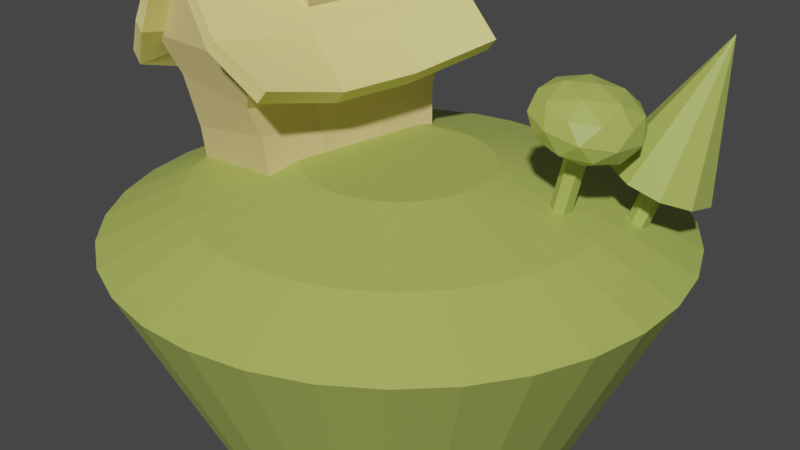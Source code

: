 # Source: 15-solidify-modifier.blend  (saved by Blender 3.0.42; exported with 4.5.12 LTS)
import bpy
from mathutils import Matrix  # noqa: F401  (used for matrix-valued properties, if any)

bpy.ops.wm.read_factory_settings(use_empty=True)
scene = bpy.context.scene
scene.name = 'Scene'

# ---- collections
col_collection = bpy.data.collections.new('Collection'); scene.collection.children.link(col_collection)

# ---- materials (node trees are filled in below, after node groups)
mat_material_002 = bpy.data.materials.new('Material.002')
mat_material_002.use_transparent_shadow = False
mat_material_003 = bpy.data.materials.new('Material.003')
mat_material_003.use_transparent_shadow = False
mat_material_001 = bpy.data.materials.new('Material.001')
mat_material_001.use_transparent_shadow = False

# ---- material node trees
mat_material_002.use_nodes = True; mat_material_002.node_tree.nodes.clear()
_N = mat_material_002.node_tree.nodes; _L = mat_material_002.node_tree.links
n0 = _N.new('ShaderNodeBsdfPrincipled'); n0.name = 'Principled BSDF'; n0.location = (10, 300)
n0.distribution = 'GGX'
n0.subsurface_method = 'RANDOM_WALK_SKIN'
n0.inputs[0].default_value = (0.7305, 0.5776, 0.2423, 1.0)
n0.inputs[3].default_value = 1.45
n0.inputs[27].default_value = (0.0, 0.0, 0.0, 1.0)
n0.inputs[28].default_value = 1.0
n1 = _N.new('ShaderNodeOutputMaterial'); n1.name = 'Material Output'; n1.location = (300, 300)
_L.new(n0.outputs[0], n1.inputs[0])
n1.is_active_output = True
mat_material_003.use_nodes = True; mat_material_003.node_tree.nodes.clear()
_N = mat_material_003.node_tree.nodes; _L = mat_material_003.node_tree.links
n0 = _N.new('ShaderNodeBsdfPrincipled'); n0.name = 'Principled BSDF'; n0.location = (10, 300)
n0.distribution = 'GGX'
n0.subsurface_method = 'RANDOM_WALK_SKIN'
n0.inputs[0].default_value = (0.3968, 0.4735, 0.1022, 1.0)
n0.inputs[3].default_value = 1.45
n0.inputs[27].default_value = (0.0, 0.0, 0.0, 1.0)
n0.inputs[28].default_value = 1.0
n1 = _N.new('ShaderNodeOutputMaterial'); n1.name = 'Material Output'; n1.location = (300, 300)
_L.new(n0.outputs[0], n1.inputs[0])
n1.is_active_output = True
mat_material_001.use_nodes = True; mat_material_001.node_tree.nodes.clear()
_N = mat_material_001.node_tree.nodes; _L = mat_material_001.node_tree.links
n0 = _N.new('ShaderNodeBsdfPrincipled'); n0.name = 'Principled BSDF'; n0.location = (10, 300)
n0.distribution = 'GGX'
n0.subsurface_method = 'RANDOM_WALK_SKIN'
n0.inputs[0].default_value = (0.8963, 0.7913, 0.2789, 1.0)
n0.inputs[3].default_value = 1.45
n0.inputs[27].default_value = (0.0, 0.0, 0.0, 1.0)
n0.inputs[28].default_value = 1.0
n1 = _N.new('ShaderNodeOutputMaterial'); n1.name = 'Material Output'; n1.location = (300, 300)
_L.new(n0.outputs[0], n1.inputs[0])
n1.is_active_output = True

# ---- world
world_world = bpy.data.worlds.new('World'); scene.world = world_world
world_world.use_nodes = True; world_world.node_tree.nodes.clear()
_N = world_world.node_tree.nodes; _L = world_world.node_tree.links
n0 = _N.new('ShaderNodeOutputWorld'); n0.name = 'World Output'; n0.location = (300, 300)
n1 = _N.new('ShaderNodeBackground'); n1.name = 'Background'; n1.location = (10, 300)
n1.inputs[0].default_value = (0.05088, 0.05088, 0.05088, 1.0)
_L.new(n1.outputs[0], n0.inputs[0])
n0.is_active_output = True
world_world.color = (0.05088, 0.05088, 0.05088)
world_world.use_sun_shadow = False
world_world.sun_shadow_jitter_overblur = 0.0

# ---- cameras
cam_camera = bpy.data.cameras.new('Camera')
cam_camera.clip_end = 100.0
cam_camera.ortho_scale = 7.314

# ---- meshes
me_cube = bpy.data.meshes.new('Cube')
me_cube.from_pydata([(1.159, 1.713, 1.897), (0.7889, 1.338, 0.1508), (1.159, -1.669, 1.897), (0.7882, -1.34, 0.14), (-1.068, 1.691, 2.0), (-0.7933, 1.339, 0.06628), (-1.068, -1.691, 2.0), (-0.794, -1.34, 0.05548), (-7.451e-09, -1.691, 3.782), (-7.451e-09, 1.691, 3.782), (-0.7034, 1.342, 0.5963), (-0.8352, 1.502, 1.394), (0.7659, -1.374, 0.7659), (0.7778, -1.533, 1.207), (0.7885, -0.4476, 0.1436), (-1.085, 0.5636, 1.807), (-1.085, -0.5636, 1.807), (1.142, -0.5417, 1.704), (1.142, 0.5854, 1.704), (-0.7937, -0.4469, 0.05908), (-0.7935, 0.4458, 0.06268), (0.7887, 0.4451, 0.1472), (-0.01678, 0.5636, 3.589), (-0.01678, -0.5636, 3.589), (-0.8639, -1.498, 1.389), (-0.715, -1.417, 0.5976), (0.7775, 1.386, 0.7647), (0.8064, 1.467, 1.212), (-0.7764, -0.5098, 1.336), (-0.6982, -0.497, 0.7476), (-0.7702, 0.5392, 1.338), (-0.6982, 0.4738, 0.7476), (0.8055, 0.4986, 1.131), (0.767, 0.4885, 0.7009), (0.7993, -0.5504, 1.129), (0.767, -0.4824, 0.7009)], [], [(0, 4, 9), (35, 12, 3, 14), (32, 34, 35, 33), (28, 30, 31, 29), (19, 14, 3, 7), (13, 2, 6, 24), (6, 2, 8), (7, 25, 29, 19), (16, 6, 8, 23), (1, 26, 33, 21), (18, 0, 9, 22), (31, 10, 5, 20), (25, 24, 28, 29), (15, 16, 23, 22), (4, 15, 22, 9), (17, 18, 22, 23), (2, 17, 23, 8), (27, 0, 18, 32), (10, 11, 27, 26), (24, 6, 16, 28), (29, 31, 20, 19), (5, 10, 26, 1), (18, 17, 34, 32), (5, 1, 21, 20), (20, 21, 14, 19), (33, 35, 14, 21), (16, 15, 30, 28), (11, 4, 0, 27), (26, 27, 32, 33), (15, 4, 11, 30), (30, 11, 10, 31), (3, 12, 25, 7), (12, 13, 24, 25), (17, 2, 13, 34), (34, 13, 12, 35)])
_uv = me_cube.uv_layers.new(name='UVMap')
_uv.uv.foreach_set('vector', [0.625, 0.5, 0.625, 0.25, 0.625, 0.5, 0.4583, 0.6667, 0.4583, 0.75, 0.375, 0.75, 0.375, 0.6667, 0.5417, 0.5833, 0.5417, 0.6667, 0.4583, 0.6667, 0.4583, 0.5833, 0.5417, 0.08333, 0.5417, 0.1667, 0.4583, 0.1667, 0.4583, 0.08333, 0.125, 0.6667, 0.375, 0.6667, 0.375, 0.75, 0.125, 0.75, 0.5417, 0.75, 0.625, 0.75, 0.625, 1.0, 0.5417, 1.0, 0.625, 1.0, 0.625, 0.75, 0.625, 1.0, 0.375, 0.0, 0.4583, 0.0, 0.4583, 0.08333, 0.375, 0.08333, 0.625, 0.08333, 0.625, 0.0, 0.625, 0.0, 0.625, 0.08333, 0.375, 0.5, 0.4583, 0.5, 0.4583, 0.5833, 0.375, 0.5833, 0.625, 0.5833, 0.625, 0.5, 0.625, 0.5, 0.625, 0.5833, 0.4583, 0.1667, 0.4583, 0.25, 0.375, 0.25, 0.375, 0.1667, 0.4583, 0.0, 0.5417, 0.0, 0.5417, 0.08333, 0.4583, 0.08333, 0.625, 0.1667, 0.625, 0.08333, 0.625, 0.08333, 0.625, 0.1667, 0.625, 0.25, 0.625, 0.1667, 0.625, 0.1667, 0.625, 0.25, 0.625, 0.6667, 0.625, 0.5833, 0.625, 0.5833, 0.625, 0.6667, 0.625, 0.75, 0.625, 0.6667, 0.625, 0.6667, 0.625, 0.75, 0.5417, 0.5, 0.625, 0.5, 0.625, 0.5833, 0.5417, 0.5833, 0.4583, 0.25, 0.5417, 0.25, 0.5417, 0.5, 0.4583, 0.5, 0.5417, 0.0, 0.625, 0.0, 0.625, 0.08333, 0.5417, 0.08333, 0.4583, 0.08333, 0.4583, 0.1667, 0.375, 0.1667, 0.375, 0.08333, 0.375, 0.25, 0.4583, 0.25, 0.4583, 0.5, 0.375, 0.5, 0.625, 0.5833, 0.625, 0.6667, 0.5417, 0.6667, 0.5417, 0.5833, 0.125, 0.5, 0.375, 0.5, 0.375, 0.5833, 0.125, 0.5833, 0.125, 0.5833, 0.375, 0.5833, 0.375, 0.6667, 0.125, 0.6667, 0.4583, 0.5833, 0.4583, 0.6667, 0.375, 0.6667, 0.375, 0.5833, 0.625, 0.08333, 0.625, 0.1667, 0.5417, 0.1667, 0.5417, 0.08333, 0.5417, 0.25, 0.625, 0.25, 0.625, 0.5, 0.5417, 0.5, 0.4583, 0.5, 0.5417, 0.5, 0.5417, 0.5833, 0.4583, 0.5833, 0.625, 0.1667, 0.625, 0.25, 0.5417, 0.25, 0.5417, 0.1667, 0.5417, 0.1667, 0.5417, 0.25, 0.4583, 0.25, 0.4583, 0.1667, 0.375, 0.75, 0.4583, 0.75, 0.4583, 1.0, 0.375, 1.0, 0.4583, 0.75, 0.5417, 0.75, 0.5417, 1.0, 0.4583, 1.0, 0.625, 0.6667, 0.625, 0.75, 0.5417, 0.75, 0.5417, 0.6667, 0.5417, 0.6667, 0.5417, 0.75, 0.4583, 0.75, 0.4583, 0.6667])
me_cube.materials.append(mat_material_002)
me_cube.use_remesh_preserve_volume = False
me_cube.use_remesh_preserve_attributes = False
me_cube.use_mirror_vertex_groups = False
me_cube.update()
me_cube.normals_split_custom_set([tuple(v) for v in zip(*[iter([-0.009546, 0.9999, 0.005724, -0.009546, 0.9999, 0.005724, -0.009546, 0.9999, 0.005724, 0.9925, -0.1086, 0.05643, 0.9948, -0.03934, -0.09429, 0.9892, 0.01702, 0.1458, 0.989, 0.005856, 0.1476, 0.9893, -0.1158, -0.08904, 0.9827, 0.02798, -0.1832, 0.9927, 0.1023, -0.06414, 0.9995, -0.007325, 0.02998, -0.982, 0.134, -0.133, -0.9691, -0.02422, -0.2454, -0.9867, -0.1204, -0.1094, -1.0, 0.008475, 0.003969, 0.05336, 0.004016, -0.9986, 0.05336, 0.004016, -0.9986, 0.05336, 0.004016, -0.9986, 0.05336, 0.004016, -0.9986, -0.02114, -0.9701, -0.2417, -0.02114, -0.9701, -0.2417, -0.02114, -0.9701, -0.2417, -0.02114, -0.9701, -0.2417, 0.009546, -0.9999, -0.005724, 0.009546, -0.9999, -0.005724, 0.009546, -0.9999, -0.005724, -0.966, 0.02258, 0.2576, -0.9858, 0.1177, 0.1196, -0.9987, -0.02492, 0.0439, -0.9653, 0.01908, 0.2604, -0.8528, 0.01575, 0.522, -0.8546, 0.1343, 0.5017, -0.8546, 0.1343, 0.5017, -0.8846, 0.075, 0.4603, 0.9903, -0.02116, 0.1377, 0.9934, -0.1146, 0.001356, 0.9981, 0.01959, -0.05896, 0.9901, -0.01068, 0.1402, 0.8473, -0.04231, 0.5294, 0.8456, -0.1608, 0.5091, 0.8456, -0.1608, 0.5091, 0.8779, -0.101, 0.468, -0.9781, 0.1349, 0.1588, -0.9985, 0.05339, 0.01315, -0.9638, -0.02848, 0.265, -0.963, -0.01549, 0.269, -0.9955, 0.0862, -0.04003, -0.9641, 0.177, -0.1978, -0.968, 0.03136, -0.249, -0.9895, -0.03684, -0.1395, -0.8561, -0.06013, 0.5133, -0.8252, 0.0, 0.5649, -0.8561, 0.06013, 0.5133, -0.887, 0.0, 0.4618, -0.8546, -0.1343, 0.5017, -0.8227, -0.075, 0.5634, -0.8528, -0.01575, 0.522, -0.8546, -0.1343, 0.5017, 0.8503, 0.06013, 0.5228, 0.8189, -0.0005938, 0.574, 0.8503, -0.06013, 0.5228, 0.8818, 0.0005938, 0.4716, 0.8445, 0.1611, 0.5107, 0.8139, 0.1013, 0.5721, 0.8463, 0.04259, 0.5311, 0.8445, 0.1611, 0.5107, 0.9184, 0.06372, -0.3904, 0.7946, 0.06472, -0.6037, 0.8202, 0.08165, -0.5663, 0.8778, 0.1413, -0.4578, -0.003545, 0.9818, -0.1899, -0.003545, 0.9818, -0.1899, -0.003545, 0.9818, -0.1899, -0.003545, 0.9818, -0.1899, -0.9498, -0.006645, -0.3128, -0.8337, -0.02857, -0.5514, -0.8521, -0.04841, -0.5211, -0.9104, -0.1062, -0.3999, -0.9831, 0.1304, 0.1288, -0.9997, -0.01983, 0.01494, -0.964, -0.003118, 0.2659, -0.964, -0.001175, 0.2659, -0.01035, 0.999, -0.04458, -0.01035, 0.999, -0.04458, -0.01035, 0.999, -0.04458, -0.01035, 0.999, -0.04458, 0.7763, 0.006699, -0.6303, 0.8022, 0.01317, -0.5969, 0.8646, 0.103, -0.4919, 0.9127, 0.005204, -0.4086, 0.05336, 0.004016, -0.9986, 0.05336, 0.004016, -0.9986, 0.05336, 0.004016, -0.9986, 0.05336, 0.004016, -0.9986, 0.05336, 0.004016, -0.9986, 0.05336, 0.004016, -0.9986, 0.05336, 0.004016, -0.9986, 0.05336, 0.004016, -0.9986, 0.9931, -0.1127, 0.03193, 0.9976, 0.02198, -0.06547, 0.9885, -2.091e-05, 0.1512, 0.9885, 0.001293, 0.1512, -0.7304, -0.01003, -0.683, -0.7586, -0.01713, -0.6513, -0.8356, -0.1201, -0.536, -0.8984, -0.001027, -0.4391, -0.02014, 0.9481, -0.3173, -0.02014, 0.9481, -0.3173, -0.02014, 0.9481, -0.3173, -0.02014, 0.9481, -0.3173, 0.9994, -0.005703, 0.03438, 0.9889, -0.1066, -0.1031, 0.986, 0.03078, -0.1636, 0.9955, 0.08465, -0.04153, -0.811, 0.02562, -0.5846, -0.8155, 0.04329, -0.5772, -0.8552, -0.1078, -0.5069, -0.935, 0.009405, -0.3546, -0.9922, 0.07278, -0.1014, -0.9597, -0.02294, -0.2801, -0.9697, -0.1866, -0.1575, -0.998, -0.06135, -0.01286, 0.0219, -0.9951, -0.09594, 0.0219, -0.9951, -0.09594, 0.0219, -0.9951, -0.09594, 0.0219, -0.9951, -0.09594, 0.001859, -0.9815, -0.1913, 0.001859, -0.9815, -0.1913, 0.001859, -0.9815, -0.1913, 0.001859, -0.9815, -0.1913, 0.7892, -0.06547, -0.6107, 0.7867, -0.09164, -0.6105, 0.8367, 0.06167, -0.5441, 0.9137, -0.05236, -0.403, 0.9914, -0.1265, -0.0343, 0.9817, -0.01922, -0.1897, 0.988, 0.1121, -0.106, 0.9983, -0.02085, 0.05488])] * 3)])
me_cylinder_001 = bpy.data.meshes.new('Cylinder.001')
me_cylinder_001.from_pydata([(-1.461e-07, 1.742, -1.699), (-1.369e-07, 3.0, 1.0), (0.3398, 1.708, -1.699), (0.5853, 2.942, 1.0), (0.6666, 1.609, -1.699), (1.148, 2.772, 1.0), (0.9678, 1.448, -1.699), (1.667, 2.494, 1.0), (1.232, 1.232, -1.699), (2.121, 2.121, 1.0), (1.448, 0.9678, -1.699), (2.494, 1.667, 1.0), (1.609, 0.6666, -1.699), (2.772, 1.148, 1.0), (1.708, 0.3398, -1.699), (2.942, 0.5853, 1.0), (1.742, -6.066e-08, -1.699), (3.0, -9.761e-08, 1.0), (1.708, -0.3398, -1.699), (2.942, -0.5853, 1.0), (1.609, -0.6666, -1.699), (2.772, -1.148, 1.0), (1.448, -0.9678, -1.699), (2.494, -1.667, 1.0), (1.232, -1.232, -1.699), (2.121, -2.121, 1.0), (0.9678, -1.448, -1.699), (1.667, -2.494, 1.0), (0.6666, -1.609, -1.699), (1.148, -2.772, 1.0), (0.3398, -1.708, -1.699), (0.5853, -2.942, 1.0), (-2.984e-07, -1.742, -1.699), (-3.992e-07, -3.0, 1.0), (-0.3398, -1.708, -1.699), (-0.5853, -2.942, 1.0), (-0.6666, -1.609, -1.699), (-1.148, -2.772, 1.0), (-0.9678, -1.448, -1.699), (-1.667, -2.494, 1.0), (-1.232, -1.232, -1.699), (-2.121, -2.121, 1.0), (-1.448, -0.9678, -1.699), (-2.494, -1.667, 1.0), (-1.609, -0.6666, -1.699), (-2.772, -1.148, 1.0), (-1.708, -0.3398, -1.699), (-2.942, -0.5853, 1.0), (-1.742, 3.625e-08, -1.699), (-3.0, 6.93e-08, 1.0), (-1.708, 0.3398, -1.699), (-2.942, 0.5853, 1.0), (-1.609, 0.6666, -1.699), (-2.772, 1.148, 1.0), (-1.448, 0.9678, -1.699), (-2.494, 1.667, 1.0), (-1.232, 1.232, -1.699), (-2.121, 2.121, 1.0), (-0.9678, 1.448, -1.699), (-1.667, 2.494, 1.0), (-0.6666, 1.609, -1.699), (-1.148, 2.772, 1.0), (-0.3398, 1.708, -1.699), (-0.5853, 2.942, 1.0), (0.4216, 2.12, 1.384), (-1.377e-07, 2.161, 1.384), (0.827, 1.997, 1.384), (1.201, 1.797, 1.384), (1.528, 1.528, 1.384), (1.797, 1.201, 1.384), (1.997, 0.827, 1.384), (2.12, 0.4216, 1.384), (2.161, -8.705e-08, 1.384), (2.12, -0.4216, 1.384), (1.997, -0.827, 1.384), (1.797, -1.201, 1.384), (1.528, -1.528, 1.384), (1.201, -1.797, 1.384), (0.827, -1.997, 1.384), (0.4216, -2.12, 1.384), (-3.266e-07, -2.161, 1.384), (-0.4216, -2.12, 1.384), (-0.827, -1.997, 1.384), (-1.201, -1.797, 1.384), (-1.528, -1.528, 1.384), (-1.797, -1.201, 1.384), (-1.997, -0.827, 1.384), (-2.12, -0.4216, 1.384), (-2.161, 3.319e-08, 1.384), (-2.12, 0.4216, 1.384), (-1.997, 0.827, 1.384), (-1.797, 1.201, 1.384), (-1.528, 1.528, 1.384), (-1.201, 1.797, 1.384), (-0.827, 1.997, 1.384), (-0.4216, 2.12, 1.384), (0.1901, 0.9555, 1.645), (-1.241e-07, 0.9742, 1.645), (0.3728, 0.9001, 1.645), (0.5413, 0.8101, 1.645), (0.6889, 0.6889, 1.645), (0.8101, 0.5413, 1.645), (0.9001, 0.3728, 1.645), (0.9555, 0.1901, 1.645), (0.9742, -4.307e-08, 1.645), (0.9555, -0.1901, 1.645), (0.9001, -0.3728, 1.645), (0.8101, -0.5413, 1.645), (0.6889, -0.6889, 1.645), (0.5413, -0.8101, 1.645), (0.3728, -0.9001, 1.645), (0.1901, -0.9555, 1.645), (-2.093e-07, -0.9742, 1.645), (-0.1901, -0.9555, 1.645), (-0.3728, -0.9001, 1.645), (-0.5413, -0.8101, 1.645), (-0.6889, -0.6889, 1.645), (-0.8101, -0.5413, 1.645), (-0.9001, -0.3728, 1.645), (-0.9555, -0.1901, 1.645), (-0.9742, 1.113e-08, 1.645), (-0.9555, 0.1901, 1.645), (-0.9001, 0.3728, 1.645), (-0.8101, 0.5413, 1.645), (-0.6889, 0.6889, 1.645), (-0.5413, 0.8101, 1.645), (-0.3728, 0.9001, 1.645), (-0.1901, 0.9555, 1.645)], [], [(0, 1, 3, 2), (2, 3, 5, 4), (4, 5, 7, 6), (6, 7, 9, 8), (8, 9, 11, 10), (10, 11, 13, 12), (12, 13, 15, 14), (14, 15, 17, 16), (16, 17, 19, 18), (18, 19, 21, 20), (20, 21, 23, 22), (22, 23, 25, 24), (24, 25, 27, 26), (26, 27, 29, 28), (28, 29, 31, 30), (30, 31, 33, 32), (32, 33, 35, 34), (34, 35, 37, 36), (36, 37, 39, 38), (38, 39, 41, 40), (40, 41, 43, 42), (42, 43, 45, 44), (44, 45, 47, 46), (46, 47, 49, 48), (48, 49, 51, 50), (50, 51, 53, 52), (52, 53, 55, 54), (54, 55, 57, 56), (56, 57, 59, 58), (58, 59, 61, 60), (55, 53, 90, 91), (60, 61, 63, 62), (62, 63, 1, 0), (0, 2, 4, 6, 8, 10, 12, 14, 16, 18, 20, 22, 24, 26, 28, 30, 32, 34, 36, 38, 40, 42, 44, 46, 48, 50, 52, 54, 56, 58, 60, 62), (76, 75, 107, 108), (11, 9, 68, 69), (29, 27, 77, 78), (47, 45, 86, 87), (3, 1, 65, 64), (1, 63, 95, 65), (21, 19, 73, 74), (39, 37, 82, 83), (57, 55, 91, 92), (13, 11, 69, 70), (31, 29, 78, 79), (49, 47, 87, 88), (5, 3, 64, 66), (23, 21, 74, 75), (41, 39, 83, 84), (59, 57, 92, 93), (15, 13, 70, 71), (33, 31, 79, 80), (51, 49, 88, 89), (7, 5, 66, 67), (25, 23, 75, 76), (43, 41, 84, 85), (61, 59, 93, 94), (17, 15, 71, 72), (35, 33, 80, 81), (53, 51, 89, 90), (9, 7, 67, 68), (27, 25, 76, 77), (45, 43, 85, 86), (63, 61, 94, 95), (19, 17, 72, 73), (37, 35, 81, 82), (96, 97, 127, 126, 125, 124, 123, 122, 121, 120, 119, 118, 117, 116, 115, 114, 113, 112, 111, 110, 109, 108, 107, 106, 105, 104, 103, 102, 101, 100, 99, 98), (90, 89, 121, 122), (77, 76, 108, 109), (91, 90, 122, 123), (78, 77, 109, 110), (64, 65, 97, 96), (92, 91, 123, 124), (79, 78, 110, 111), (66, 64, 96, 98), (93, 92, 124, 125), (80, 79, 111, 112), (67, 66, 98, 99), (94, 93, 125, 126), (81, 80, 112, 113), (68, 67, 99, 100), (95, 94, 126, 127), (82, 81, 113, 114), (69, 68, 100, 101), (65, 95, 127, 97), (83, 82, 114, 115), (70, 69, 101, 102), (84, 83, 115, 116), (71, 70, 102, 103), (85, 84, 116, 117), (72, 71, 103, 104), (86, 85, 117, 118), (73, 72, 104, 105), (87, 86, 118, 119), (74, 73, 105, 106), (88, 87, 119, 120), (75, 74, 106, 107), (89, 88, 120, 121)])
_uv = me_cylinder_001.uv_layers.new(name='UVMap')
_uv.uv.foreach_set('vector', [1.0, 0.5, 1.0, 1.0, 0.9688, 1.0, 0.9688, 0.5, 0.9688, 0.5, 0.9688, 1.0, 0.9375, 1.0, 0.9375, 0.5, 0.9375, 0.5, 0.9375, 1.0, 0.9062, 1.0, 0.9062, 0.5, 0.9062, 0.5, 0.9062, 1.0, 0.875, 1.0, 0.875, 0.5, 0.875, 0.5, 0.875, 1.0, 0.8438, 1.0, 0.8438, 0.5, 0.8438, 0.5, 0.8438, 1.0, 0.8125, 1.0, 0.8125, 0.5, 0.8125, 0.5, 0.8125, 1.0, 0.7812, 1.0, 0.7812, 0.5, 0.7812, 0.5, 0.7812, 1.0, 0.75, 1.0, 0.75, 0.5, 0.75, 0.5, 0.75, 1.0, 0.7188, 1.0, 0.7188, 0.5, 0.7188, 0.5, 0.7188, 1.0, 0.6875, 1.0, 0.6875, 0.5, 0.6875, 0.5, 0.6875, 1.0, 0.6562, 1.0, 0.6562, 0.5, 0.6562, 0.5, 0.6562, 1.0, 0.625, 1.0, 0.625, 0.5, 0.625, 0.5, 0.625, 1.0, 0.5938, 1.0, 0.5938, 0.5, 0.5938, 0.5, 0.5938, 1.0, 0.5625, 1.0, 0.5625, 0.5, 0.5625, 0.5, 0.5625, 1.0, 0.5312, 1.0, 0.5312, 0.5, 0.5312, 0.5, 0.5312, 1.0, 0.5, 1.0, 0.5, 0.5, 0.5, 0.5, 0.5, 1.0, 0.4688, 1.0, 0.4688, 0.5, 0.4688, 0.5, 0.4688, 1.0, 0.4375, 1.0, 0.4375, 0.5, 0.4375, 0.5, 0.4375, 1.0, 0.4062, 1.0, 0.4062, 0.5, 0.4062, 0.5, 0.4062, 1.0, 0.375, 1.0, 0.375, 0.5, 0.375, 0.5, 0.375, 1.0, 0.3438, 1.0, 0.3438, 0.5, 0.3438, 0.5, 0.3438, 1.0, 0.3125, 1.0, 0.3125, 0.5, 0.3125, 0.5, 0.3125, 1.0, 0.2812, 1.0, 0.2812, 0.5, 0.2812, 0.5, 0.2812, 1.0, 0.25, 1.0, 0.25, 0.5, 0.25, 0.5, 0.25, 1.0, 0.2188, 1.0, 0.2188, 0.5, 0.2188, 0.5, 0.2188, 1.0, 0.1875, 1.0, 0.1875, 0.5, 0.1875, 0.5, 0.1875, 1.0, 0.1562, 1.0, 0.1562, 0.5, 0.1562, 0.5, 0.1562, 1.0, 0.125, 1.0, 0.125, 0.5, 0.125, 0.5, 0.125, 1.0, 0.09375, 1.0, 0.09375, 0.5, 0.09375, 0.5, 0.09375, 1.0, 0.0625, 1.0, 0.0625, 0.5, 0.1562, 1.0, 0.1875, 1.0, 0.1875, 1.0, 0.1562, 1.0, 0.0625, 0.5, 0.0625, 1.0, 0.03125, 1.0, 0.03125, 0.5, 0.03125, 0.5, 0.03125, 1.0, 0.0, 1.0, 0.0, 0.5, 0.75, 0.49, 0.7968, 0.4854, 0.8418, 0.4717, 0.8833, 0.4496, 0.9197, 0.4197, 0.9496, 0.3833, 0.9717, 0.3418, 0.9854, 0.2968, 0.99, 0.25, 0.9854, 0.2032, 0.9717, 0.1582, 0.9496, 0.1167, 0.9197, 0.08029, 0.8833, 0.05045, 0.8418, 0.02827, 0.7968, 0.01461, 0.75, 0.01, 0.7032, 0.01461, 0.6582, 0.02827, 0.6167, 0.05045, 0.5803, 0.08029, 0.5504, 0.1167, 0.5283, 0.1582, 0.5146, 0.2032, 0.51, 0.25, 0.5146, 0.2968, 0.5283, 0.3418, 0.5504, 0.3833, 0.5803, 0.4197, 0.6167, 0.4496, 0.6582, 0.4717, 0.7032, 0.4854, 0.625, 1.0, 0.6562, 1.0, 0.6562, 1.0, 0.625, 1.0, 0.8438, 1.0, 0.875, 1.0, 0.875, 1.0, 0.8438, 1.0, 0.5625, 1.0, 0.5938, 1.0, 0.5938, 1.0, 0.5625, 1.0, 0.2812, 1.0, 0.3125, 1.0, 0.3125, 1.0, 0.2812, 1.0, 0.9688, 1.0, 1.0, 1.0, 1.0, 1.0, 0.9688, 1.0, 0.0, 1.0, 0.03125, 1.0, 0.03125, 1.0, 0.0, 1.0, 0.6875, 1.0, 0.7188, 1.0, 0.7188, 1.0, 0.6875, 1.0, 0.4062, 1.0, 0.4375, 1.0, 0.4375, 1.0, 0.4062, 1.0, 0.125, 1.0, 0.1562, 1.0, 0.1562, 1.0, 0.125, 1.0, 0.8125, 1.0, 0.8438, 1.0, 0.8438, 1.0, 0.8125, 1.0, 0.5312, 1.0, 0.5625, 1.0, 0.5625, 1.0, 0.5312, 1.0, 0.25, 1.0, 0.2812, 1.0, 0.2812, 1.0, 0.25, 1.0, 0.9375, 1.0, 0.9688, 1.0, 0.9688, 1.0, 0.9375, 1.0, 0.6562, 1.0, 0.6875, 1.0, 0.6875, 1.0, 0.6562, 1.0, 0.375, 1.0, 0.4062, 1.0, 0.4062, 1.0, 0.375, 1.0, 0.09375, 1.0, 0.125, 1.0, 0.125, 1.0, 0.09375, 1.0, 0.7812, 1.0, 0.8125, 1.0, 0.8125, 1.0, 0.7812, 1.0, 0.5, 1.0, 0.5312, 1.0, 0.5312, 1.0, 0.5, 1.0, 0.2188, 1.0, 0.25, 1.0, 0.25, 1.0, 0.2188, 1.0, 0.9062, 1.0, 0.9375, 1.0, 0.9375, 1.0, 0.9062, 1.0, 0.625, 1.0, 0.6562, 1.0, 0.6562, 1.0, 0.625, 1.0, 0.3438, 1.0, 0.375, 1.0, 0.375, 1.0, 0.3438, 1.0, 0.0625, 1.0, 0.09375, 1.0, 0.09375, 1.0, 0.0625, 1.0, 0.75, 1.0, 0.7812, 1.0, 0.7812, 1.0, 0.75, 1.0, 0.4688, 1.0, 0.5, 1.0, 0.5, 1.0, 0.4688, 1.0, 0.1875, 1.0, 0.2188, 1.0, 0.2188, 1.0, 0.1875, 1.0, 0.875, 1.0, 0.9062, 1.0, 0.9062, 1.0, 0.875, 1.0, 0.5938, 1.0, 0.625, 1.0, 0.625, 1.0, 0.5938, 1.0, 0.3125, 1.0, 0.3438, 1.0, 0.3438, 1.0, 0.3125, 1.0, 0.03125, 1.0, 0.0625, 1.0, 0.0625, 1.0, 0.03125, 1.0, 0.7188, 1.0, 0.75, 1.0, 0.75, 1.0, 0.7188, 1.0, 0.4375, 1.0, 0.4688, 1.0, 0.4688, 1.0, 0.4375, 1.0, 0.2968, 0.4854, 0.25, 0.49, 0.2032, 0.4854, 0.1582, 0.4717, 0.1167, 0.4496, 0.08029, 0.4197, 0.05045, 0.3833, 0.02827, 0.3418, 0.01461, 0.2968, 0.01, 0.25, 0.01461, 0.2032, 0.02827, 0.1582, 0.05045, 0.1167, 0.08029, 0.08029, 0.1167, 0.05045, 0.1582, 0.02827, 0.2032, 0.01461, 0.25, 0.01, 0.2968, 0.01461, 0.3418, 0.02827, 0.3833, 0.05045, 0.4197, 0.08029, 0.4496, 0.1167, 0.4717, 0.1582, 0.4854, 0.2032, 0.49, 0.25, 0.4854, 0.2968, 0.4717, 0.3418, 0.4496, 0.3833, 0.4197, 0.4197, 0.3833, 0.4496, 0.3418, 0.4717, 0.1875, 1.0, 0.2188, 1.0, 0.2188, 1.0, 0.1875, 1.0, 0.5938, 1.0, 0.625, 1.0, 0.625, 1.0, 0.5938, 1.0, 0.1562, 1.0, 0.1875, 1.0, 0.1875, 1.0, 0.1562, 1.0, 0.5625, 1.0, 0.5938, 1.0, 0.5938, 1.0, 0.5625, 1.0, 0.9688, 1.0, 1.0, 1.0, 1.0, 1.0, 0.9688, 1.0, 0.125, 1.0, 0.1562, 1.0, 0.1562, 1.0, 0.125, 1.0, 0.5312, 1.0, 0.5625, 1.0, 0.5625, 1.0, 0.5312, 1.0, 0.9375, 1.0, 0.9688, 1.0, 0.9688, 1.0, 0.9375, 1.0, 0.09375, 1.0, 0.125, 1.0, 0.125, 1.0, 0.09375, 1.0, 0.5, 1.0, 0.5312, 1.0, 0.5312, 1.0, 0.5, 1.0, 0.9062, 1.0, 0.9375, 1.0, 0.9375, 1.0, 0.9062, 1.0, 0.0625, 1.0, 0.09375, 1.0, 0.09375, 1.0, 0.0625, 1.0, 0.4688, 1.0, 0.5, 1.0, 0.5, 1.0, 0.4688, 1.0, 0.875, 1.0, 0.9062, 1.0, 0.9062, 1.0, 0.875, 1.0, 0.03125, 1.0, 0.0625, 1.0, 0.0625, 1.0, 0.03125, 1.0, 0.4375, 1.0, 0.4688, 1.0, 0.4688, 1.0, 0.4375, 1.0, 0.8438, 1.0, 0.875, 1.0, 0.875, 1.0, 0.8438, 1.0, 0.0, 1.0, 0.03125, 1.0, 0.03125, 1.0, 0.0, 1.0, 0.4062, 1.0, 0.4375, 1.0, 0.4375, 1.0, 0.4062, 1.0, 0.8125, 1.0, 0.8438, 1.0, 0.8438, 1.0, 0.8125, 1.0, 0.375, 1.0, 0.4062, 1.0, 0.4062, 1.0, 0.375, 1.0, 0.7812, 1.0, 0.8125, 1.0, 0.8125, 1.0, 0.7812, 1.0, 0.3438, 1.0, 0.375, 1.0, 0.375, 1.0, 0.3438, 1.0, 0.75, 1.0, 0.7812, 1.0, 0.7812, 1.0, 0.75, 1.0, 0.3125, 1.0, 0.3438, 1.0, 0.3438, 1.0, 0.3125, 1.0, 0.7188, 1.0, 0.75, 1.0, 0.75, 1.0, 0.7188, 1.0, 0.2812, 1.0, 0.3125, 1.0, 0.3125, 1.0, 0.2812, 1.0, 0.6875, 1.0, 0.7188, 1.0, 0.7188, 1.0, 0.6875, 1.0, 0.25, 1.0, 0.2812, 1.0, 0.2812, 1.0, 0.25, 1.0, 0.6562, 1.0, 0.6875, 1.0, 0.6875, 1.0, 0.6562, 1.0, 0.2188, 1.0, 0.25, 1.0, 0.25, 1.0, 0.2188, 1.0])
me_cylinder_001.materials.append(mat_material_003)
me_cylinder_001.use_remesh_fix_poles = True
me_cylinder_001.use_remesh_preserve_attributes = False
me_cylinder_001.update()
me_icosphere = bpy.data.meshes.new('Icosphere')
me_icosphere.from_pydata([(0.0, 0.0, 1.179), (0.7236, -0.5257, 1.537), (-0.2764, -0.8506, 1.537), (-0.8944, 0.0, 1.537), (-0.2764, 0.8506, 1.537), (0.7236, 0.5257, 1.537), (0.2764, -0.8506, 2.117), (-0.7236, -0.5257, 2.117), (-0.7236, 0.5257, 2.117), (0.2764, 0.8506, 2.117), (0.8944, 0.0, 2.117), (0.0, 0.0, 2.475), (-0.1625, -0.5, 1.276), (0.4253, -0.309, 1.276), (0.2629, -0.809, 1.487), (0.8506, 0.0, 1.487), (0.4253, 0.309, 1.276), (-0.5257, 0.0, 1.276), (-0.6882, -0.5, 1.487), (-0.1625, 0.5, 1.276), (-0.6882, 0.5, 1.487), (0.2629, 0.809, 1.487), (0.9511, -0.309, 1.827), (0.9511, 0.309, 1.827), (0.0, -1.0, 1.827), (0.5878, -0.809, 1.827), (-0.9511, -0.309, 1.827), (-0.5878, -0.809, 1.827), (-0.5878, 0.809, 1.827), (-0.9511, 0.309, 1.827), (0.5878, 0.809, 1.827), (0.0, 1.0, 1.827), (0.6882, -0.5, 2.168), (-0.2629, -0.809, 2.168), (-0.8506, 0.0, 2.168), (-0.2629, 0.809, 2.168), (0.6882, 0.5, 2.168), (0.1625, -0.5, 2.378), (0.5257, 0.0, 2.378), (-0.4253, -0.309, 2.378), (-0.4253, 0.309, 2.378), (0.1625, 0.5, 2.378), (0.0, 0.1947, -0.1359), (0.0, 0.1947, 1.394), (0.1687, 0.09737, -0.1359), (0.1687, 0.09737, 1.394), (0.1687, -0.09737, -0.1359), (0.1687, -0.09737, 1.394), (-1.703e-08, -0.1947, -0.1359), (-1.703e-08, -0.1947, 1.394), (-0.1687, -0.09737, -0.1359), (-0.1687, -0.09737, 1.394), (-0.1687, 0.09737, -0.1359), (-0.1687, 0.09737, 1.394)], [], [(0, 13, 12), (1, 13, 15), (0, 12, 17), (0, 17, 19), (0, 19, 16), (1, 15, 22), (2, 14, 24), (3, 18, 26), (4, 20, 28), (5, 21, 30), (1, 22, 25), (2, 24, 27), (3, 26, 29), (4, 28, 31), (5, 30, 23), (6, 32, 37), (7, 33, 39), (8, 34, 40), (9, 35, 41), (10, 36, 38), (38, 41, 11), (38, 36, 41), (36, 9, 41), (41, 40, 11), (41, 35, 40), (35, 8, 40), (40, 39, 11), (40, 34, 39), (34, 7, 39), (39, 37, 11), (39, 33, 37), (33, 6, 37), (37, 38, 11), (37, 32, 38), (32, 10, 38), (23, 36, 10), (23, 30, 36), (30, 9, 36), (31, 35, 9), (31, 28, 35), (28, 8, 35), (29, 34, 8), (29, 26, 34), (26, 7, 34), (27, 33, 7), (27, 24, 33), (24, 6, 33), (25, 32, 6), (25, 22, 32), (22, 10, 32), (30, 31, 9), (30, 21, 31), (21, 4, 31), (28, 29, 8), (28, 20, 29), (20, 3, 29), (26, 27, 7), (26, 18, 27), (18, 2, 27), (24, 25, 6), (24, 14, 25), (14, 1, 25), (22, 23, 10), (22, 15, 23), (15, 5, 23), (16, 21, 5), (16, 19, 21), (19, 4, 21), (19, 20, 4), (19, 17, 20), (17, 3, 20), (17, 18, 3), (17, 12, 18), (12, 2, 18), (15, 16, 5), (15, 13, 16), (13, 0, 16), (12, 14, 2), (12, 13, 14), (13, 1, 14), (42, 43, 45, 44), (44, 45, 47, 46), (46, 47, 49, 48), (48, 49, 51, 50), (45, 43, 53, 51, 49, 47), (50, 51, 53, 52), (52, 53, 43, 42), (42, 44, 46, 48, 50, 52)])
_uv = me_icosphere.uv_layers.new(name='UVMap')
_uv.uv.foreach_set('vector', [0.1818, 0.0, 0.2273, 0.07873, 0.1364, 0.07873, 0.2727, 0.1575, 0.3182, 0.07873, 0.3636, 0.1575, 0.9091, 0.0, 0.9545, 0.07873, 0.8636, 0.07873, 0.7273, 0.0, 0.7727, 0.07873, 0.6818, 0.07873, 0.5455, 0.0, 0.5909, 0.07873, 0.5, 0.07873, 0.2727, 0.1575, 0.3636, 0.1575, 0.3182, 0.2362, 0.09091, 0.1575, 0.1818, 0.1575, 0.1364, 0.2362, 0.8182, 0.1575, 0.9091, 0.1575, 0.8636, 0.2362, 0.6364, 0.1575, 0.7273, 0.1575, 0.6818, 0.2362, 0.4545, 0.1575, 0.5455, 0.1575, 0.5, 0.2362, 0.2727, 0.1575, 0.3182, 0.2362, 0.2273, 0.2362, 0.09091, 0.1575, 0.1364, 0.2362, 0.04546, 0.2362, 0.8182, 0.1575, 0.8636, 0.2362, 0.7727, 0.2362, 0.6364, 0.1575, 0.6818, 0.2362, 0.5909, 0.2362, 0.4545, 0.1575, 0.5, 0.2362, 0.4091, 0.2362, 0.1818, 0.3149, 0.2727, 0.3149, 0.2273, 0.3937, 0.0, 0.3149, 0.09091, 0.3149, 0.04546, 0.3937, 0.7273, 0.3149, 0.8182, 0.3149, 0.7727, 0.3937, 0.5455, 0.3149, 0.6364, 0.3149, 0.5909, 0.3937, 0.3636, 0.3149, 0.4545, 0.3149, 0.4091, 0.3937, 0.4091, 0.3937, 0.5, 0.3937, 0.4545, 0.4724, 0.4091, 0.3937, 0.4545, 0.3149, 0.5, 0.3937, 0.4545, 0.3149, 0.5455, 0.3149, 0.5, 0.3937, 0.5909, 0.3937, 0.6818, 0.3937, 0.6364, 0.4724, 0.5909, 0.3937, 0.6364, 0.3149, 0.6818, 0.3937, 0.6364, 0.3149, 0.7273, 0.3149, 0.6818, 0.3937, 0.7727, 0.3937, 0.8636, 0.3937, 0.8182, 0.4724, 0.7727, 0.3937, 0.8182, 0.3149, 0.8636, 0.3937, 0.8182, 0.3149, 0.9091, 0.3149, 0.8636, 0.3937, 0.04546, 0.3937, 0.1364, 0.3937, 0.09091, 0.4724, 0.04546, 0.3937, 0.09091, 0.3149, 0.1364, 0.3937, 0.09091, 0.3149, 0.1818, 0.3149, 0.1364, 0.3937, 0.2273, 0.3937, 0.3182, 0.3937, 0.2727, 0.4724, 0.2273, 0.3937, 0.2727, 0.3149, 0.3182, 0.3937, 0.2727, 0.3149, 0.3636, 0.3149, 0.3182, 0.3937, 0.4091, 0.2362, 0.4545, 0.3149, 0.3636, 0.3149, 0.4091, 0.2362, 0.5, 0.2362, 0.4545, 0.3149, 0.5, 0.2362, 0.5455, 0.3149, 0.4545, 0.3149, 0.5909, 0.2362, 0.6364, 0.3149, 0.5455, 0.3149, 0.5909, 0.2362, 0.6818, 0.2362, 0.6364, 0.3149, 0.6818, 0.2362, 0.7273, 0.3149, 0.6364, 0.3149, 0.7727, 0.2362, 0.8182, 0.3149, 0.7273, 0.3149, 0.7727, 0.2362, 0.8636, 0.2362, 0.8182, 0.3149, 0.8636, 0.2362, 0.9091, 0.3149, 0.8182, 0.3149, 0.04546, 0.2362, 0.09091, 0.3149, 0.0, 0.3149, 0.04546, 0.2362, 0.1364, 0.2362, 0.09091, 0.3149, 0.1364, 0.2362, 0.1818, 0.3149, 0.09091, 0.3149, 0.2273, 0.2362, 0.2727, 0.3149, 0.1818, 0.3149, 0.2273, 0.2362, 0.3182, 0.2362, 0.2727, 0.3149, 0.3182, 0.2362, 0.3636, 0.3149, 0.2727, 0.3149, 0.5, 0.2362, 0.5909, 0.2362, 0.5455, 0.3149, 0.5, 0.2362, 0.5455, 0.1575, 0.5909, 0.2362, 0.5455, 0.1575, 0.6364, 0.1575, 0.5909, 0.2362, 0.6818, 0.2362, 0.7727, 0.2362, 0.7273, 0.3149, 0.6818, 0.2362, 0.7273, 0.1575, 0.7727, 0.2362, 0.7273, 0.1575, 0.8182, 0.1575, 0.7727, 0.2362, 0.8636, 0.2362, 0.9545, 0.2362, 0.9091, 0.3149, 0.8636, 0.2362, 0.9091, 0.1575, 0.9545, 0.2362, 0.9091, 0.1575, 1.0, 0.1575, 0.9545, 0.2362, 0.1364, 0.2362, 0.2273, 0.2362, 0.1818, 0.3149, 0.1364, 0.2362, 0.1818, 0.1575, 0.2273, 0.2362, 0.1818, 0.1575, 0.2727, 0.1575, 0.2273, 0.2362, 0.3182, 0.2362, 0.4091, 0.2362, 0.3636, 0.3149, 0.3182, 0.2362, 0.3636, 0.1575, 0.4091, 0.2362, 0.3636, 0.1575, 0.4545, 0.1575, 0.4091, 0.2362, 0.5, 0.07873, 0.5455, 0.1575, 0.4545, 0.1575, 0.5, 0.07873, 0.5909, 0.07873, 0.5455, 0.1575, 0.5909, 0.07873, 0.6364, 0.1575, 0.5455, 0.1575, 0.6818, 0.07873, 0.7273, 0.1575, 0.6364, 0.1575, 0.6818, 0.07873, 0.7727, 0.07873, 0.7273, 0.1575, 0.7727, 0.07873, 0.8182, 0.1575, 0.7273, 0.1575, 0.8636, 0.07873, 0.9091, 0.1575, 0.8182, 0.1575, 0.8636, 0.07873, 0.9545, 0.07873, 0.9091, 0.1575, 0.9545, 0.07873, 1.0, 0.1575, 0.9091, 0.1575, 0.3636, 0.1575, 0.4091, 0.07873, 0.4545, 0.1575, 0.3636, 0.1575, 0.3182, 0.07873, 0.4091, 0.07873, 0.3182, 0.07873, 0.3636, 0.0, 0.4091, 0.07873, 0.1364, 0.07873, 0.1818, 0.1575, 0.09091, 0.1575, 0.1364, 0.07873, 0.2273, 0.07873, 0.1818, 0.1575, 0.2273, 0.07873, 0.2727, 0.1575, 0.1818, 0.1575, 1.0, 0.5, 1.0, 1.0, 0.8333, 1.0, 0.8333, 0.5, 0.8333, 0.5, 0.8333, 1.0, 0.6667, 1.0, 0.6667, 0.5, 0.6667, 0.5, 0.6667, 1.0, 0.5, 1.0, 0.5, 0.5, 0.5, 0.5, 0.5, 1.0, 0.3333, 1.0, 0.3333, 0.5, 0.4578, 0.37, 0.25, 0.49, 0.04215, 0.37, 0.04215, 0.13, 0.25, 0.01, 0.4578, 0.13, 0.3333, 0.5, 0.3333, 1.0, 0.1667, 1.0, 0.1667, 0.5, 0.1667, 0.5, 0.1667, 1.0, -8.941e-08, 1.0, -8.941e-08, 0.5, 0.75, 0.49, 0.9578, 0.37, 0.9578, 0.13, 0.75, 0.01, 0.5422, 0.13, 0.5422, 0.37])
me_icosphere.materials.append(mat_material_003)
me_icosphere.use_remesh_fix_poles = True
me_icosphere.use_remesh_preserve_attributes = False
me_icosphere.update()
me_icosphere_001 = bpy.data.meshes.new('Icosphere.001')
me_icosphere_001.from_pydata([(0.0, 0.1947, -0.08584), (0.0, 0.1947, 1.445), (0.1687, 0.09737, -0.08584), (0.1687, 0.09737, 1.445), (0.1687, -0.09737, -0.08584), (0.1687, -0.09737, 1.445), (-1.703e-08, -0.1947, -0.08584), (-1.703e-08, -0.1947, 1.445), (-0.1687, -0.09737, -0.08584), (-0.1687, -0.09737, 1.445), (-0.1687, 0.09737, -0.08584), (-0.1687, 0.09737, 1.445), (1.896e-07, 0.9561, 0.9425), (0.562, 0.7735, 0.9425), (0.9093, 0.2955, 0.9425), (0.9093, -0.2955, 0.9425), (0.562, -0.7735, 0.9425), (6.348e-08, -0.9561, 0.9425), (-0.562, -0.7735, 0.9425), (-0.9093, -0.2955, 0.9425), (-0.9093, 0.2955, 0.9425), (-0.562, 0.7735, 0.9425), (1.896e-07, 2.98e-08, 3.659)], [], [(0, 1, 3, 2), (2, 3, 5, 4), (4, 5, 7, 6), (6, 7, 9, 8), (3, 1, 11, 9, 7, 5), (8, 9, 11, 10), (10, 11, 1, 0), (0, 2, 4, 6, 8, 10), (12, 22, 13), (13, 22, 14), (14, 22, 15), (15, 22, 16), (16, 22, 17), (17, 22, 18), (18, 22, 19), (19, 22, 20), (12, 13, 14, 15, 16, 17, 18, 19, 20, 21), (20, 22, 21), (21, 22, 12)])
_uv = me_icosphere_001.uv_layers.new(name='UVMap')
_uv.uv.foreach_set('vector', [1.0, 0.5, 1.0, 1.0, 0.8333, 1.0, 0.8333, 0.5, 0.8333, 0.5, 0.8333, 1.0, 0.6667, 1.0, 0.6667, 0.5, 0.6667, 0.5, 0.6667, 1.0, 0.5, 1.0, 0.5, 0.5, 0.5, 0.5, 0.5, 1.0, 0.3333, 1.0, 0.3333, 0.5, 0.4578, 0.37, 0.25, 0.49, 0.04215, 0.37, 0.04215, 0.13, 0.25, 0.01, 0.4578, 0.13, 0.3333, 0.5, 0.3333, 1.0, 0.1667, 1.0, 0.1667, 0.5, 0.1667, 0.5, 0.1667, 1.0, -8.941e-08, 1.0, -8.941e-08, 0.5, 0.75, 0.49, 0.9578, 0.37, 0.9578, 0.13, 0.75, 0.01, 0.5422, 0.13, 0.5422, 0.37, 0.25, 0.49, 0.25, 0.25, 0.3911, 0.4442, 0.3911, 0.4442, 0.25, 0.25, 0.4783, 0.3242, 0.4783, 0.3242, 0.25, 0.25, 0.4783, 0.1758, 0.4783, 0.1758, 0.25, 0.25, 0.3911, 0.05584, 0.3911, 0.05584, 0.25, 0.25, 0.25, 0.01, 0.25, 0.01, 0.25, 0.25, 0.1089, 0.05584, 0.1089, 0.05584, 0.25, 0.25, 0.02175, 0.1758, 0.02175, 0.1758, 0.25, 0.25, 0.02175, 0.3242, 0.75, 0.49, 0.8911, 0.4442, 0.9783, 0.3242, 0.9783, 0.1758, 0.8911, 0.05584, 0.75, 0.01, 0.6089, 0.05584, 0.5217, 0.1758, 0.5217, 0.3242, 0.6089, 0.4442, 0.02175, 0.3242, 0.25, 0.25, 0.1089, 0.4442, 0.1089, 0.4442, 0.25, 0.25, 0.25, 0.49])
me_icosphere_001.materials.append(mat_material_003)
me_icosphere_001.use_remesh_fix_poles = True
me_icosphere_001.use_remesh_preserve_attributes = False
me_icosphere_001.update()
me_cube_002 = bpy.data.meshes.new('Cube.002')
me_cube_002.from_pydata([(1.229, 1.439, -0.2385), (1.288, -1.376, -0.1615), (0.0817, -1.492, 1.338), (0.08152, 1.504, 1.338), (1.216, -0.4891, -0.3727), (1.216, 0.3794, -0.3726), (0.06869, 0.4358, 1.204), (0.06878, -0.4323, 1.204), (1.086, 1.446, -0.3691), (1.145, -1.39, -0.2916), (0.001531, -1.502, 1.287), (0.001717, 1.516, 1.287), (1.072, -0.4975, -0.5031), (1.072, 0.3811, -0.5032), (-0.01146, 0.4422, 1.153), (-0.01156, -0.4366, 1.153), (0.3867, 1.476, 0.7667), (0.7691, 1.454, 0.2411), (0.7692, -1.542, 0.2408), (0.3869, -1.52, 0.7664), (0.7563, -0.4766, 0.1069), (0.374, -0.4577, 0.6325), (0.7562, 0.3917, 0.107), (0.3739, 0.4106, 0.6326), (0.2859, 1.486, 0.689), (0.6472, 1.463, 0.137), (0.647, -1.554, 0.1372), (0.2857, -1.531, 0.6893), (0.6339, -0.4836, 0.00294), (0.2726, -0.4634, 0.555), (0.634, 0.395, 0.002804), (0.2727, 0.4154, 0.5549)], [], [(23, 16, 3, 6), (21, 23, 6, 7), (19, 21, 7, 2), (31, 14, 11, 24), (29, 15, 14, 31), (27, 10, 15, 29), (5, 4, 12, 13), (0, 5, 13, 8), (17, 0, 8, 25), (19, 2, 10, 27), (4, 1, 9, 12), (2, 7, 15, 10), (7, 6, 14, 15), (6, 3, 11, 14), (1, 18, 26, 9), (18, 19, 27, 26), (3, 16, 24, 11), (16, 17, 25, 24), (9, 26, 28, 12), (26, 27, 29, 28), (12, 28, 30, 13), (28, 29, 31, 30), (13, 30, 25, 8), (30, 31, 24, 25), (1, 4, 20, 18), (18, 20, 21, 19), (4, 5, 22, 20), (20, 22, 23, 21), (5, 0, 17, 22), (22, 17, 16, 23)])
_uv = me_cube_002.uv_layers.new(name='UVMap')
_uv.uv.foreach_set('vector', [0.625, 0.5833, 0.625, 0.5, 0.625, 0.5, 0.625, 0.5833, 0.625, 0.6667, 0.625, 0.5833, 0.625, 0.5833, 0.625, 0.6667, 0.625, 0.75, 0.625, 0.6667, 0.625, 0.6667, 0.625, 0.75, 0.625, 0.5833, 0.625, 0.5833, 0.625, 0.5, 0.625, 0.5, 0.625, 0.6667, 0.625, 0.6667, 0.625, 0.5833, 0.625, 0.5833, 0.625, 0.75, 0.625, 0.75, 0.625, 0.6667, 0.625, 0.6667, 0.625, 0.5833, 0.625, 0.6667, 0.625, 0.6667, 0.625, 0.5833, 0.625, 0.5, 0.625, 0.5833, 0.625, 0.5833, 0.625, 0.5, 0.625, 0.5, 0.625, 0.5, 0.625, 0.5, 0.625, 0.5, 0.625, 0.75, 0.625, 0.75, 0.625, 0.75, 0.625, 0.75, 0.625, 0.6667, 0.625, 0.75, 0.625, 0.75, 0.625, 0.6667, 0.625, 0.75, 0.625, 0.6667, 0.625, 0.6667, 0.625, 0.75, 0.625, 0.6667, 0.625, 0.5833, 0.625, 0.5833, 0.625, 0.6667, 0.625, 0.5833, 0.625, 0.5, 0.625, 0.5, 0.625, 0.5833, 0.625, 0.75, 0.625, 0.75, 0.625, 0.75, 0.625, 0.75, 0.625, 0.75, 0.625, 0.75, 0.625, 0.75, 0.625, 0.75, 0.625, 0.5, 0.625, 0.5, 0.625, 0.5, 0.625, 0.5, 0.625, 0.5, 0.625, 0.5, 0.625, 0.5, 0.625, 0.5, 0.625, 0.75, 0.625, 0.75, 0.625, 0.6667, 0.625, 0.6667, 0.625, 0.75, 0.625, 0.75, 0.625, 0.6667, 0.625, 0.6667, 0.625, 0.6667, 0.625, 0.6667, 0.625, 0.5833, 0.625, 0.5833, 0.625, 0.6667, 0.625, 0.6667, 0.625, 0.5833, 0.625, 0.5833, 0.625, 0.5833, 0.625, 0.5833, 0.625, 0.5, 0.625, 0.5, 0.625, 0.5833, 0.625, 0.5833, 0.625, 0.5, 0.625, 0.5, 0.625, 0.75, 0.625, 0.6667, 0.625, 0.6667, 0.625, 0.75, 0.625, 0.75, 0.625, 0.6667, 0.625, 0.6667, 0.625, 0.75, 0.625, 0.6667, 0.625, 0.5833, 0.625, 0.5833, 0.625, 0.6667, 0.625, 0.6667, 0.625, 0.5833, 0.625, 0.5833, 0.625, 0.6667, 0.625, 0.5833, 0.625, 0.5, 0.625, 0.5, 0.625, 0.5833, 0.625, 0.5833, 0.625, 0.5, 0.625, 0.5, 0.625, 0.5833])
me_cube_002.materials.append(mat_material_001)
me_cube_002.use_remesh_preserve_volume = False
me_cube_002.use_remesh_preserve_attributes = False
me_cube_002.use_mirror_vertex_groups = False
me_cube_002.update()
me_cube_002.normals_split_custom_set([tuple(v) for v in zip(*[iter([0.8777, -0.01017, 0.479, 0.8763, -0.1295, 0.464, 0.8763, -0.1295, 0.464, 0.9053, -0.07216, 0.4185, 0.8805, 0.06015, 0.4701, 0.8522, 0.002367, 0.5231, 0.8806, -0.0601, 0.4701, 0.9088, -0.00233, 0.4171, 0.8515, 0.07222, 0.5194, 0.8515, 0.07195, 0.5195, 0.8805, 0.009955, 0.474, 0.879, 0.1293, 0.4589, -0.9243, 0.06728, -0.3757, -0.8978, 0.1245, -0.4225, -0.8727, 0.06216, -0.4842, -0.8992, 0.005193, -0.4374, -0.9274, 0.002458, -0.3741, -0.9016, 0.06016, -0.4284, -0.8758, -0.002404, -0.4826, -0.9016, -0.06009, -0.4283, -0.9267, -0.06189, -0.3707, -0.8751, -0.06726, -0.4792, -0.8751, -0.067, -0.4792, -0.9002, -0.1242, -0.4175, 0.6718, -0.06011, -0.7383, 0.6274, -0.002601, -0.7787, 0.6718, 0.06011, -0.7383, 0.7163, -0.0005258, -0.6978, 0.6275, 0.08659, -0.7738, 0.6275, 0.08491, -0.774, 0.6726, 0.144, -0.7259, 0.6711, 0.02468, -0.7409, 0.09014, 0.9954, -0.03126, 0.006995, 0.9984, 0.05553, 0.09291, 0.9943, 0.0524, 0.08819, 0.9955, -0.03359, 0.02815, -0.991, 0.1307, 0.08471, -0.9961, 0.0248, 0.1073, -0.9882, 0.1097, 0.03081, -0.9908, 0.1317, 0.676, -0.1769, -0.7154, 0.6268, -0.1228, -0.7695, 0.6665, -0.06023, -0.7431, 0.7156, -0.116, -0.6888, -0.5884, 0.09291, 0.8032, -0.5883, 0.09612, 0.8029, -0.537, 0.03918, 0.8427, -0.5384, 0.1585, 0.8276, -0.5366, 0.06009, 0.8417, -0.5872, 0.004043, 0.8094, -0.5366, -0.06009, 0.8417, -0.4859, 0.002733, 0.874, -0.5431, -0.03793, 0.8388, -0.5942, -0.09037, 0.7992, -0.5445, -0.1571, 0.8239, -0.4933, -0.1016, 0.8639, 0.1621, -0.9823, -0.09368, 0.1624, -0.9723, -0.1682, 0.2539, -0.963, -0.09065, 0.2526, -0.9635, -0.08908, 0.009044, -0.9926, 0.1208, -0.003104, -0.9994, 0.03587, 0.09222, -0.9898, 0.1086, 0.0116, -0.9924, 0.1223, 0.14, 0.9891, -0.04522, 0.0643, 0.9975, -0.02942, 0.1591, 0.9863, 0.04374, 0.1627, 0.9859, 0.03989, 0.1099, 0.9932, -0.0383, 0.02891, 0.9992, -0.02909, 0.1201, 0.9916, 0.0489, 0.1078, 0.9934, -0.04046, -0.7229, -0.168, -0.6702, -0.6873, -0.09285, -0.7204, -0.643, -0.1553, -0.75, -0.682, -0.2169, -0.6985, -0.867, -0.07627, -0.4925, -0.8348, -0.01873, -0.5503, -0.8011, -0.08022, -0.5931, -0.8333, -0.138, -0.5353, -0.7938, 0.001215, -0.6082, -0.7544, 0.0601, -0.6537, -0.715, -0.001276, -0.6991, -0.7544, -0.06015, -0.6536, -0.8681, 0.00185, -0.4963, -0.8352, 0.06013, -0.5466, -0.8023, -0.001854, -0.5969, -0.8352, -0.06012, -0.5466, -0.7892, 0.0926, -0.6071, -0.7491, 0.151, -0.645, -0.7105, 0.08985, -0.6979, -0.7892, 0.09284, -0.6071, -0.8641, 0.08074, -0.4968, -0.8304, 0.1385, -0.5396, -0.7983, 0.07677, -0.5974, -0.8319, 0.01923, -0.5546, 0.6435, 0.2218, 0.7326, 0.6028, 0.16, 0.7817, 0.6488, 0.09763, 0.7546, 0.6431, 0.2161, 0.7347, 0.7706, 0.08521, 0.6316, 0.7706, 0.08495, 0.6317, 0.8066, 0.02355, 0.5906, 0.8052, 0.1429, 0.5755, 0.7207, 0.06009, 0.6906, 0.6792, 0.001084, 0.734, 0.7208, -0.06016, 0.6906, 0.7623, -0.001163, 0.6472, 0.8072, 0.06012, 0.5872, 0.7718, 0.001733, 0.6358, 0.8072, -0.06013, 0.5872, 0.8426, -0.001757, 0.5386, 0.7168, -0.03607, 0.6964, 0.7153, -0.1554, 0.6813, 0.7576, -0.0971, 0.6454, 0.7577, -0.09683, 0.6454, 0.8035, -0.02405, 0.5948, 0.8021, -0.1433, 0.5797, 0.8382, -0.0857, 0.5387, 0.8382, -0.08544, 0.5386])] * 3)])
me_cube_003 = bpy.data.meshes.new('Cube.003')
me_cube_003.from_pydata([(1.004, -1.366, 1.952), (0.7169, -1.212, 0.6329), (0.0, -1.512, 3.711), (0.7677, -1.33, 1.346), (0.792, -0.4463, 0.6329), (1.052, -0.5636, 1.807), (0.0, 0.0, 0.6329), (0.0, -1.33, 1.346), (-0.01678, -0.5636, 3.589), (0.0, -0.4463, 0.6329), (0.0, -1.212, 0.6329), (0.0, -1.366, 1.952), (0.9179, -0.5018, 1.207), (1.052, 0.0, 1.807), (-0.01678, 0.0, 3.589), (0.792, 0.0, 0.6329), (0.9179, 0.0, 1.207)], [], [(9, 4, 1, 10), (0, 5, 8, 2), (13, 5, 12, 16), (6, 15, 4, 9), (2, 11, 0), (12, 3, 1, 4), (5, 0, 3, 12), (3, 7, 10, 1), (12, 4, 15, 16), (5, 13, 14, 8), (3, 0, 11, 7)])
_uv = me_cube_003.uv_layers.new(name='UVMap')
_uv.uv.foreach_set('vector', [0.25, 0.6667, 0.375, 0.6667, 0.375, 0.75, 0.25, 0.75, 0.625, 0.75, 0.625, 0.6667, 0.625, 0.6667, 0.625, 0.75, 0.625, 0.625, 0.625, 0.6667, 0.5417, 0.6667, 0.5417, 0.625, 0.25, 0.625, 0.375, 0.625, 0.375, 0.6667, 0.25, 0.6667, 0.625, 1.0, 0.625, 0.875, 0.625, 0.75, 0.5417, 0.6667, 0.5417, 0.75, 0.375, 0.75, 0.375, 0.6667, 0.625, 0.6667, 0.625, 0.75, 0.5417, 0.75, 0.5417, 0.6667, 0.5417, 0.75, 0.5417, 0.875, 0.375, 0.875, 0.375, 0.75, 0.5417, 0.6667, 0.375, 0.6667, 0.375, 0.625, 0.5417, 0.625, 0.625, 0.6667, 0.625, 0.625, 0.625, 0.625, 0.625, 0.6667, 0.5417, 0.75, 0.625, 0.75, 0.625, 0.875, 0.5417, 0.875])
me_cube_003.materials.append(mat_material_002)
me_cube_003.use_remesh_preserve_volume = False
me_cube_003.use_remesh_preserve_attributes = False
me_cube_003.use_mirror_vertex_groups = False
me_cube_003.update()
me_cube_003.normals_split_custom_set([tuple(v) for v in zip(*[iter([0.0, 0.0, -1.0, 0.0, 0.0, -1.0, 0.0, 0.0, -1.0, 0.0, 0.0, -1.0, 0.861, 0.1208, 0.494, 0.8278, 0.0624, 0.5576, 0.8588, 0.003163, 0.5124, 0.8584, 0.1226, 0.4981, 0.9336, 0.02694, -0.3572, 0.948, 0.02572, -0.3171, 0.9743, 0.105, -0.1995, 0.9934, -0.01629, -0.1137, 0.0, 0.0, -1.0, 0.0, 0.0, -1.0, 0.0, 0.0, -1.0, 0.0, 0.0, -1.0, 0.0, -0.9966, -0.08255, 0.0, -0.9966, -0.08255, 0.0, -0.9966, -0.08255, 0.9625, -0.2276, -0.1478, 0.9411, -0.155, -0.3004, 0.9923, -0.1239, 0.006619, 0.9921, -0.1252, 0.006356, 0.8954, -0.1488, -0.4197, 0.8809, -0.2073, -0.4256, 0.9327, -0.04698, -0.3576, 0.9678, -0.1652, -0.19, 0.0002117, -0.9988, -0.0497, -0.1135, -0.9799, -0.1641, -0.003888, -0.9531, -0.3025, 0.00417, -0.9532, -0.3025, 0.9043, 0.0175, -0.4266, 0.9965, 0.0001265, 0.08403, 0.9388, -0.2943, -0.1789, 0.9339, -0.1022, -0.3427, 0.8561, 0.06013, 0.5133, 0.8252, 0.0, 0.5649, 0.8561, -0.06013, 0.5133, 0.887, 0.0, 0.4618, 0.0, -0.9982, -0.0594, 0.0, -0.9982, -0.0594, 0.0, -0.9982, -0.0594, 0.0, -0.9982, -0.0594])] * 3)])
me_cube_005 = bpy.data.meshes.new('Cube.005')
me_cube_005.from_pydata([(0.7891, -0.6761, 0.7067), (0.05827, -0.7384, 1.668), (0.7847, -0.2848, 0.6068), (0.05503, -0.2619, 1.596), (0.7847, 0.0, 0.6068), (0.05504, 0.0, 1.596), (0.6741, -0.698, 0.6142), (-0.0007878, -0.7475, 1.586), (0.6697, -0.3045, 0.5142), (-0.004107, -0.2689, 1.514), (0.6697, 0.0, 0.5141), (-0.004108, 0.0, 1.514), (0.5002, -0.7653, 0.9896), (0.257, -0.756, 1.319), (0.497, -0.2854, 0.9178), (0.2538, -0.2778, 1.248), (0.497, 0.0, 0.9178), (0.2538, 0.0, 1.248), (0.4039, -0.783, 0.9005), (0.1793, -0.7693, 1.234), (0.4006, -0.3008, 0.8285), (0.176, -0.289, 1.162), (0.4006, 0.0, 0.8285), (0.176, 0.0, 1.162)], [], [(13, 15, 3, 1), (15, 17, 5, 3), (19, 7, 9, 21), (21, 9, 11, 23), (4, 2, 8, 10), (13, 1, 7, 19), (2, 0, 6, 8), (1, 3, 9, 7), (3, 5, 11, 9), (16, 4, 10, 22), (5, 17, 23, 11), (17, 16, 22, 23), (0, 12, 18, 6), (12, 13, 19, 18), (8, 20, 22, 10), (20, 21, 23, 22), (6, 18, 20, 8), (18, 19, 21, 20), (2, 4, 16, 14), (14, 16, 17, 15), (0, 2, 14, 12), (12, 14, 15, 13)])
_uv = me_cube_005.uv_layers.new(name='UVMap')
_uv.uv.foreach_set('vector', [0.625, 0.75, 0.625, 0.6667, 0.625, 0.6667, 0.625, 0.75, 0.625, 0.6667, 0.625, 0.625, 0.625, 0.625, 0.625, 0.6667, 0.625, 0.75, 0.625, 0.75, 0.625, 0.6667, 0.625, 0.6667, 0.625, 0.6667, 0.625, 0.6667, 0.625, 0.625, 0.625, 0.625, 0.625, 0.625, 0.625, 0.6667, 0.625, 0.6667, 0.625, 0.625, 0.625, 0.75, 0.625, 0.75, 0.625, 0.75, 0.625, 0.75, 0.625, 0.6667, 0.625, 0.75, 0.625, 0.75, 0.625, 0.6667, 0.625, 0.75, 0.625, 0.6667, 0.625, 0.6667, 0.625, 0.75, 0.625, 0.6667, 0.625, 0.625, 0.625, 0.625, 0.625, 0.6667, 0.625, 0.625, 0.625, 0.625, 0.625, 0.625, 0.625, 0.625, 0.625, 0.625, 0.625, 0.625, 0.625, 0.625, 0.625, 0.625, 0.625, 0.625, 0.625, 0.625, 0.625, 0.625, 0.625, 0.625, 0.625, 0.75, 0.625, 0.75, 0.625, 0.75, 0.625, 0.75, 0.625, 0.75, 0.625, 0.75, 0.625, 0.75, 0.625, 0.75, 0.625, 0.6667, 0.625, 0.6667, 0.625, 0.625, 0.625, 0.625, 0.625, 0.6667, 0.625, 0.6667, 0.625, 0.625, 0.625, 0.625, 0.625, 0.75, 0.625, 0.75, 0.625, 0.6667, 0.625, 0.6667, 0.625, 0.75, 0.625, 0.75, 0.625, 0.6667, 0.625, 0.6667, 0.625, 0.6667, 0.625, 0.625, 0.625, 0.625, 0.625, 0.6667, 0.625, 0.6667, 0.625, 0.625, 0.625, 0.625, 0.625, 0.6667, 0.625, 0.75, 0.625, 0.6667, 0.625, 0.6667, 0.625, 0.75, 0.625, 0.75, 0.625, 0.6667, 0.625, 0.6667, 0.625, 0.75])
me_cube_005.materials.append(mat_material_001)
me_cube_005.use_remesh_preserve_volume = False
me_cube_005.use_remesh_preserve_attributes = False
me_cube_005.use_mirror_vertex_groups = False
me_cube_005.update()
me_cube_005.normals_split_custom_set([tuple(v) for v in zip(*[iter([0.8364, 0.0822, 0.542, 0.8364, 0.08194, 0.542, 0.8665, 0.02011, 0.4987, 0.8657, 0.139, 0.4808, 0.8672, 0.06004, 0.4943, 0.8375, -8.5e-05, 0.5465, 0.8672, -0.06021, 0.4942, 0.897, -0.002459, 0.442, -0.9154, -0.07033, -0.3964, -0.8607, -0.07697, -0.5033, -0.8607, -0.0767, -0.5033, -0.8876, -0.1331, -0.4409, -0.916, 0.002975, -0.4011, -0.8887, 0.06005, -0.4546, -0.8613, -7.593e-05, -0.5081, -0.8887, -0.0602, -0.4545, 0.626, -0.06012, -0.7775, 0.5795, -0.00792, -0.8149, 0.626, 0.06012, -0.7775, 0.6728, 8.951e-08, -0.7398, 0.02704, -0.99, 0.1384, 0.08656, -0.9957, 0.03405, 0.0913, -0.9867, 0.1348, 0.02918, -0.9897, 0.1403, 0.6355, -0.2417, -0.7333, 0.5885, -0.1922, -0.7853, 0.6342, -0.1251, -0.763, 0.6812, -0.1755, -0.7107, -0.8472, 0.07554, 0.5259, -0.8471, 0.07682, 0.5258, -0.8118, 0.02144, 0.5835, -0.8126, 0.1404, 0.5656, -0.8114, 0.06012, 0.5814, -0.8464, -1.273e-07, 0.5325, -0.8114, -0.06012, 0.5814, -0.7764, 0.00409, 0.6302, 0.04084, 0.9982, -0.04413, -0.04683, 0.9982, -0.03772, -0.0391, 0.9982, 0.04568, 0.04411, 0.9982, 0.04086, 0.02977, 0.9982, -0.05224, -0.04035, 0.9982, -0.04458, -0.02738, 0.9982, 0.05353, 0.03501, 0.9982, 0.04888, 0.03569, 0.9982, -0.04839, -0.04411, 0.9982, -0.04086, -0.03361, 0.9982, 0.04986, 0.04035, 0.9982, 0.04458, 0.1941, -0.9807, -0.02313, 0.1923, -0.9757, -0.1047, 0.2798, -0.9598, -0.02375, 0.2824, -0.9589, -0.02694, 0.0474, -0.9889, 0.1411, 0.04272, -0.9979, 0.04851, 0.1229, -0.9829, 0.1369, 0.04926, -0.9885, 0.1429, -0.7974, 0.0004367, -0.6035, -0.7583, 0.06003, -0.6492, -0.7192, -9.288e-05, -0.6948, -0.7583, -0.06022, -0.6491, -0.8613, 0.001691, -0.5081, -0.8277, 0.06004, -0.5579, -0.7941, -8.473e-05, -0.6078, -0.8277, -0.06021, -0.5579, -0.7639, -0.1503, -0.6276, -0.728, -0.07761, -0.6812, -0.6863, -0.1384, -0.714, -0.7272, -0.1983, -0.6572, -0.8596, -0.0864, -0.5036, -0.8264, -0.02898, -0.5623, -0.7924, -0.09021, -0.6032, -0.8256, -0.1479, -0.5445, 0.7326, 0.06002, 0.678, 0.6918, -0.0001029, 0.7221, 0.7326, -0.06023, 0.6779, 0.7735, -1.904e-05, 0.6338, 0.8034, 0.06003, 0.5925, 0.7677, -9.402e-05, 0.6408, 0.8034, -0.06022, 0.5924, 0.839, -0.001214, 0.5441, 0.6987, 0.2041, 0.6857, 0.6563, 0.1435, 0.7407, 0.6995, 0.08332, 0.7098, 0.6959, 0.2017, 0.6892, 0.7653, 0.09497, 0.6366, 0.7653, 0.09472, 0.6367, 0.8014, 0.03414, 0.5972, 0.8006, 0.1531, 0.5793])] * 3)])

# ---- objects
ob_house = bpy.data.objects.new('House', me_cube)
ob_camera = bpy.data.objects.new('Camera', cam_camera)
ob_cylinder = bpy.data.objects.new('Cylinder', me_cylinder_001)
ob_roundtree = bpy.data.objects.new('RoundTree', me_icosphere)
ob_pinetree = bpy.data.objects.new('PineTree', me_icosphere_001)
ob_roof = bpy.data.objects.new('Roof', me_cube_002)
ob_house_001 = bpy.data.objects.new('House.001', me_cube_003)
ob_house_002 = bpy.data.objects.new('House.002', me_cube_005)

# ---- transforms, parenting, visibility, modifiers, constraints
ob_house.location = (-1.209, 0.0, 0.3889)
ob_house.rotation_euler = (0.0, -0.09664, -0.07565)
ob_house.scale = (0.775, 0.775, 0.6945)
ob_house.lock_rotations_4d = False
ob_house.empty_display_type = 'ARROWS'
ob_house.lineart.crease_threshold = 0.0
ob_camera.location = (7.359, -6.926, 4.958)
ob_camera.rotation_euler = (1.109, 0.0, 0.8149)
ob_camera.lock_rotations_4d = False
ob_camera.empty_display_type = 'ARROWS'
ob_camera.color = (0.0, 0.0, 0.0, 0.0)
ob_camera.display_type = 'WIRE'
ob_camera.lineart.crease_threshold = 0.0
ob_cylinder.location = (0.0, 0.0, -1.0)
ob_roundtree.location = (1.587, 0.5582, 0.4312)
ob_roundtree.rotation_euler = (-0.05087, 0.2115, -0.09182)
ob_roundtree.scale = (0.5534, 0.5534, 0.5534)
ob_pinetree.location = (2.016, 1.195, 0.2555)
ob_pinetree.rotation_euler = (-0.2023, 0.2735, -0.05532)
ob_pinetree.scale = (0.5534, 0.5534, 0.5534)
ob_roof.location = (-1.337, 0.009687, 1.711)
ob_roof.rotation_euler = (0.0, -0.09664, -0.07565)
ob_roof.lock_rotations_4d = False
ob_roof.empty_display_type = 'ARROWS'
ob_roof.lineart.crease_threshold = 0.0
_m = ob_roof.modifiers.new('Mirror', 'MIRROR')
ob_house_001.location = (-1.34, -0.04693, 1.742)
ob_house_001.rotation_euler = (-0.08951, 0.0006937, 1.508)
ob_house_001.scale = (0.4751, 0.4751, 0.4257)
ob_house_001.lock_rotations_4d = False
ob_house_001.empty_display_type = 'ARROWS'
ob_house_001.lineart.crease_threshold = 0.0
_m = ob_house_001.modifiers.new('Mirror', 'MIRROR')
_m.use_axis = (True, True, False)
_m.use_clip = True
ob_house_002.location = (-1.34, -0.04693, 1.742)
ob_house_002.rotation_euler = (-0.08951, 0.0006937, 1.508)
ob_house_002.lock_rotations_4d = False
ob_house_002.empty_display_type = 'ARROWS'
ob_house_002.lineart.crease_threshold = 0.0
_m = ob_house_002.modifiers.new('Mirror', 'MIRROR')
_m.use_axis = (True, True, False)
_m.use_clip = True

# ---- collection membership
col_collection.objects.link(ob_house)
col_collection.objects.link(ob_camera)
col_collection.objects.link(ob_cylinder)
col_collection.objects.link(ob_roundtree)
col_collection.objects.link(ob_pinetree)
col_collection.objects.link(ob_roof)
col_collection.objects.link(ob_house_001)
col_collection.objects.link(ob_house_002)

# ---- scene / render settings (as saved in the file)
scene.camera = ob_camera
scene.frame_start = 1; scene.frame_end = 250; scene.frame_set(1)
scene.render.engine = 'BLENDER_EEVEE_NEXT'
scene.cycles.sampling_pattern = 'TABULATED_SOBOL'
scene.cycles.use_light_tree = False
scene.view_settings.view_transform = 'Filmic'
bpy.context.view_layer.update()

# ---- added for rendering (the .blend has no usable light): sun
light_auto_sun = bpy.data.lights.new('AutoSun', 'SUN')
light_auto_sun.energy = 3.0
light_auto_sun.angle = 0.0523599
ob_auto_sun = bpy.data.objects.new('AutoSun', light_auto_sun)
scene.collection.objects.link(ob_auto_sun)
ob_auto_sun.rotation_euler = (0.872665, 0.174533, 0.523599)
bpy.context.view_layer.update()
